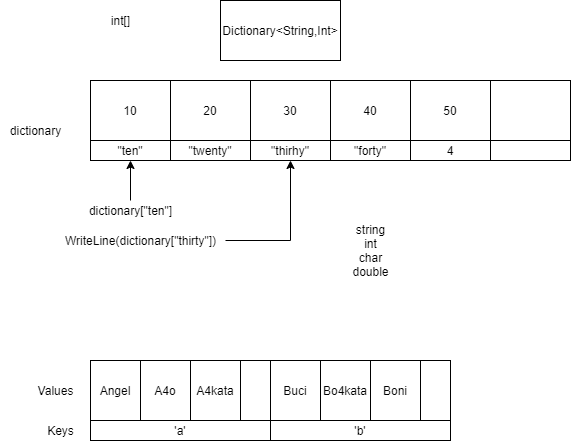

The diagram above was exported from draw.io. Its source (the exported page's mxGraphModel, read from the mxfile embedded in the PNG):
<mxGraphModel dx="782" dy="449" grid="1" gridSize="10" guides="1" tooltips="1" connect="1" arrows="1" fold="1" page="1" pageScale="1" pageWidth="850" pageHeight="1100" math="0" shadow="0">
  <root>
    <mxCell id="0" />
    <mxCell id="1" parent="0" />
    <mxCell id="I_aw1cE7B2hgR_Y4XLWc-1" value="10" style="rounded=0;whiteSpace=wrap;html=1;" vertex="1" parent="1">
      <mxGeometry x="120" y="100" width="80" height="60" as="geometry" />
    </mxCell>
    <mxCell id="I_aw1cE7B2hgR_Y4XLWc-2" value="20" style="rounded=0;whiteSpace=wrap;html=1;" vertex="1" parent="1">
      <mxGeometry x="200" y="100" width="80" height="60" as="geometry" />
    </mxCell>
    <mxCell id="I_aw1cE7B2hgR_Y4XLWc-3" value="30" style="rounded=0;whiteSpace=wrap;html=1;" vertex="1" parent="1">
      <mxGeometry x="280" y="100" width="80" height="60" as="geometry" />
    </mxCell>
    <mxCell id="I_aw1cE7B2hgR_Y4XLWc-4" value="40" style="rounded=0;whiteSpace=wrap;html=1;" vertex="1" parent="1">
      <mxGeometry x="360" y="100" width="80" height="60" as="geometry" />
    </mxCell>
    <mxCell id="I_aw1cE7B2hgR_Y4XLWc-5" value="50" style="rounded=0;whiteSpace=wrap;html=1;" vertex="1" parent="1">
      <mxGeometry x="440" y="100" width="80" height="60" as="geometry" />
    </mxCell>
    <mxCell id="I_aw1cE7B2hgR_Y4XLWc-6" value="" style="rounded=0;whiteSpace=wrap;html=1;" vertex="1" parent="1">
      <mxGeometry x="520" y="100" width="80" height="60" as="geometry" />
    </mxCell>
    <mxCell id="I_aw1cE7B2hgR_Y4XLWc-7" value="&quot;ten&quot;" style="rounded=0;whiteSpace=wrap;html=1;" vertex="1" parent="1">
      <mxGeometry x="120" y="160" width="80" height="20" as="geometry" />
    </mxCell>
    <mxCell id="I_aw1cE7B2hgR_Y4XLWc-8" value="&quot;twenty&quot;" style="rounded=0;whiteSpace=wrap;html=1;" vertex="1" parent="1">
      <mxGeometry x="200" y="160" width="80" height="20" as="geometry" />
    </mxCell>
    <mxCell id="I_aw1cE7B2hgR_Y4XLWc-14" value="&quot;thirhy&quot;" style="rounded=0;whiteSpace=wrap;html=1;" vertex="1" parent="1">
      <mxGeometry x="280" y="160" width="80" height="20" as="geometry" />
    </mxCell>
    <mxCell id="I_aw1cE7B2hgR_Y4XLWc-15" value="&quot;forty&quot;" style="rounded=0;whiteSpace=wrap;html=1;" vertex="1" parent="1">
      <mxGeometry x="360" y="160" width="80" height="20" as="geometry" />
    </mxCell>
    <mxCell id="I_aw1cE7B2hgR_Y4XLWc-16" value="4" style="rounded=0;whiteSpace=wrap;html=1;" vertex="1" parent="1">
      <mxGeometry x="440" y="160" width="80" height="20" as="geometry" />
    </mxCell>
    <mxCell id="I_aw1cE7B2hgR_Y4XLWc-17" value="" style="rounded=0;whiteSpace=wrap;html=1;" vertex="1" parent="1">
      <mxGeometry x="520" y="160" width="80" height="20" as="geometry" />
    </mxCell>
    <mxCell id="I_aw1cE7B2hgR_Y4XLWc-18" value="int[]" style="text;html=1;align=center;verticalAlign=middle;resizable=0;points=[];autosize=1;strokeColor=none;" vertex="1" parent="1">
      <mxGeometry x="135" y="30" width="30" height="20" as="geometry" />
    </mxCell>
    <mxCell id="I_aw1cE7B2hgR_Y4XLWc-19" value="Dictionary&amp;lt;String,Int&amp;gt;" style="rounded=0;whiteSpace=wrap;html=1;" vertex="1" parent="1">
      <mxGeometry x="250" y="20" width="120" height="60" as="geometry" />
    </mxCell>
    <mxCell id="I_aw1cE7B2hgR_Y4XLWc-21" style="edgeStyle=orthogonalEdgeStyle;rounded=0;orthogonalLoop=1;jettySize=auto;html=1;entryX=0.5;entryY=1;entryDx=0;entryDy=0;" edge="1" parent="1" source="I_aw1cE7B2hgR_Y4XLWc-20" target="I_aw1cE7B2hgR_Y4XLWc-14">
      <mxGeometry relative="1" as="geometry" />
    </mxCell>
    <mxCell id="I_aw1cE7B2hgR_Y4XLWc-20" value="WriteLine(dictionary[&quot;thirty&quot;])" style="text;html=1;align=center;verticalAlign=middle;resizable=0;points=[];autosize=1;strokeColor=none;" vertex="1" parent="1">
      <mxGeometry x="85" y="250" width="170" height="20" as="geometry" />
    </mxCell>
    <mxCell id="I_aw1cE7B2hgR_Y4XLWc-24" style="edgeStyle=orthogonalEdgeStyle;rounded=0;orthogonalLoop=1;jettySize=auto;html=1;" edge="1" parent="1" source="I_aw1cE7B2hgR_Y4XLWc-22" target="I_aw1cE7B2hgR_Y4XLWc-7">
      <mxGeometry relative="1" as="geometry" />
    </mxCell>
    <mxCell id="I_aw1cE7B2hgR_Y4XLWc-22" value="dictionary[&quot;ten&quot;]" style="text;html=1;align=center;verticalAlign=middle;resizable=0;points=[];autosize=1;strokeColor=none;" vertex="1" parent="1">
      <mxGeometry x="110" y="220" width="100" height="20" as="geometry" />
    </mxCell>
    <mxCell id="I_aw1cE7B2hgR_Y4XLWc-23" value="dictionary" style="text;html=1;align=center;verticalAlign=middle;resizable=0;points=[];autosize=1;strokeColor=none;" vertex="1" parent="1">
      <mxGeometry x="30" y="140" width="70" height="20" as="geometry" />
    </mxCell>
    <mxCell id="I_aw1cE7B2hgR_Y4XLWc-26" value="1" style="rounded=0;whiteSpace=wrap;html=1;" vertex="1" parent="1">
      <mxGeometry x="120" y="380" width="180" height="60" as="geometry" />
    </mxCell>
    <mxCell id="I_aw1cE7B2hgR_Y4XLWc-27" value="'a'" style="rounded=0;whiteSpace=wrap;html=1;" vertex="1" parent="1">
      <mxGeometry x="120" y="440" width="180" height="20" as="geometry" />
    </mxCell>
    <mxCell id="I_aw1cE7B2hgR_Y4XLWc-28" value="Keys" style="text;html=1;align=center;verticalAlign=middle;resizable=0;points=[];autosize=1;strokeColor=none;" vertex="1" parent="1">
      <mxGeometry x="70" y="440" width="40" height="20" as="geometry" />
    </mxCell>
    <mxCell id="I_aw1cE7B2hgR_Y4XLWc-29" value="Values" style="text;html=1;align=center;verticalAlign=middle;resizable=0;points=[];autosize=1;strokeColor=none;" vertex="1" parent="1">
      <mxGeometry x="60" y="400" width="50" height="20" as="geometry" />
    </mxCell>
    <mxCell id="I_aw1cE7B2hgR_Y4XLWc-32" value="Angel" style="rounded=0;whiteSpace=wrap;html=1;" vertex="1" parent="1">
      <mxGeometry x="120" y="380" width="50" height="60" as="geometry" />
    </mxCell>
    <mxCell id="I_aw1cE7B2hgR_Y4XLWc-33" value="A4o" style="rounded=0;whiteSpace=wrap;html=1;" vertex="1" parent="1">
      <mxGeometry x="170" y="380" width="50" height="60" as="geometry" />
    </mxCell>
    <mxCell id="I_aw1cE7B2hgR_Y4XLWc-34" value="A4kata" style="rounded=0;whiteSpace=wrap;html=1;" vertex="1" parent="1">
      <mxGeometry x="220" y="380" width="50" height="60" as="geometry" />
    </mxCell>
    <mxCell id="I_aw1cE7B2hgR_Y4XLWc-35" value="1" style="rounded=0;whiteSpace=wrap;html=1;" vertex="1" parent="1">
      <mxGeometry x="300" y="380" width="180" height="60" as="geometry" />
    </mxCell>
    <mxCell id="I_aw1cE7B2hgR_Y4XLWc-36" value="'b'" style="rounded=0;whiteSpace=wrap;html=1;" vertex="1" parent="1">
      <mxGeometry x="300" y="440" width="180" height="20" as="geometry" />
    </mxCell>
    <mxCell id="I_aw1cE7B2hgR_Y4XLWc-37" value="Buci" style="rounded=0;whiteSpace=wrap;html=1;" vertex="1" parent="1">
      <mxGeometry x="300" y="380" width="50" height="60" as="geometry" />
    </mxCell>
    <mxCell id="I_aw1cE7B2hgR_Y4XLWc-38" value="Bo4kata" style="rounded=0;whiteSpace=wrap;html=1;" vertex="1" parent="1">
      <mxGeometry x="350" y="380" width="50" height="60" as="geometry" />
    </mxCell>
    <mxCell id="I_aw1cE7B2hgR_Y4XLWc-39" value="Boni" style="rounded=0;whiteSpace=wrap;html=1;" vertex="1" parent="1">
      <mxGeometry x="400" y="380" width="50" height="60" as="geometry" />
    </mxCell>
    <mxCell id="I_aw1cE7B2hgR_Y4XLWc-40" value="string&lt;br&gt;int&lt;br&gt;char&lt;br&gt;double" style="text;html=1;align=center;verticalAlign=middle;resizable=0;points=[];autosize=1;strokeColor=none;" vertex="1" parent="1">
      <mxGeometry x="375" y="240" width="50" height="60" as="geometry" />
    </mxCell>
  </root>
</mxGraphModel>